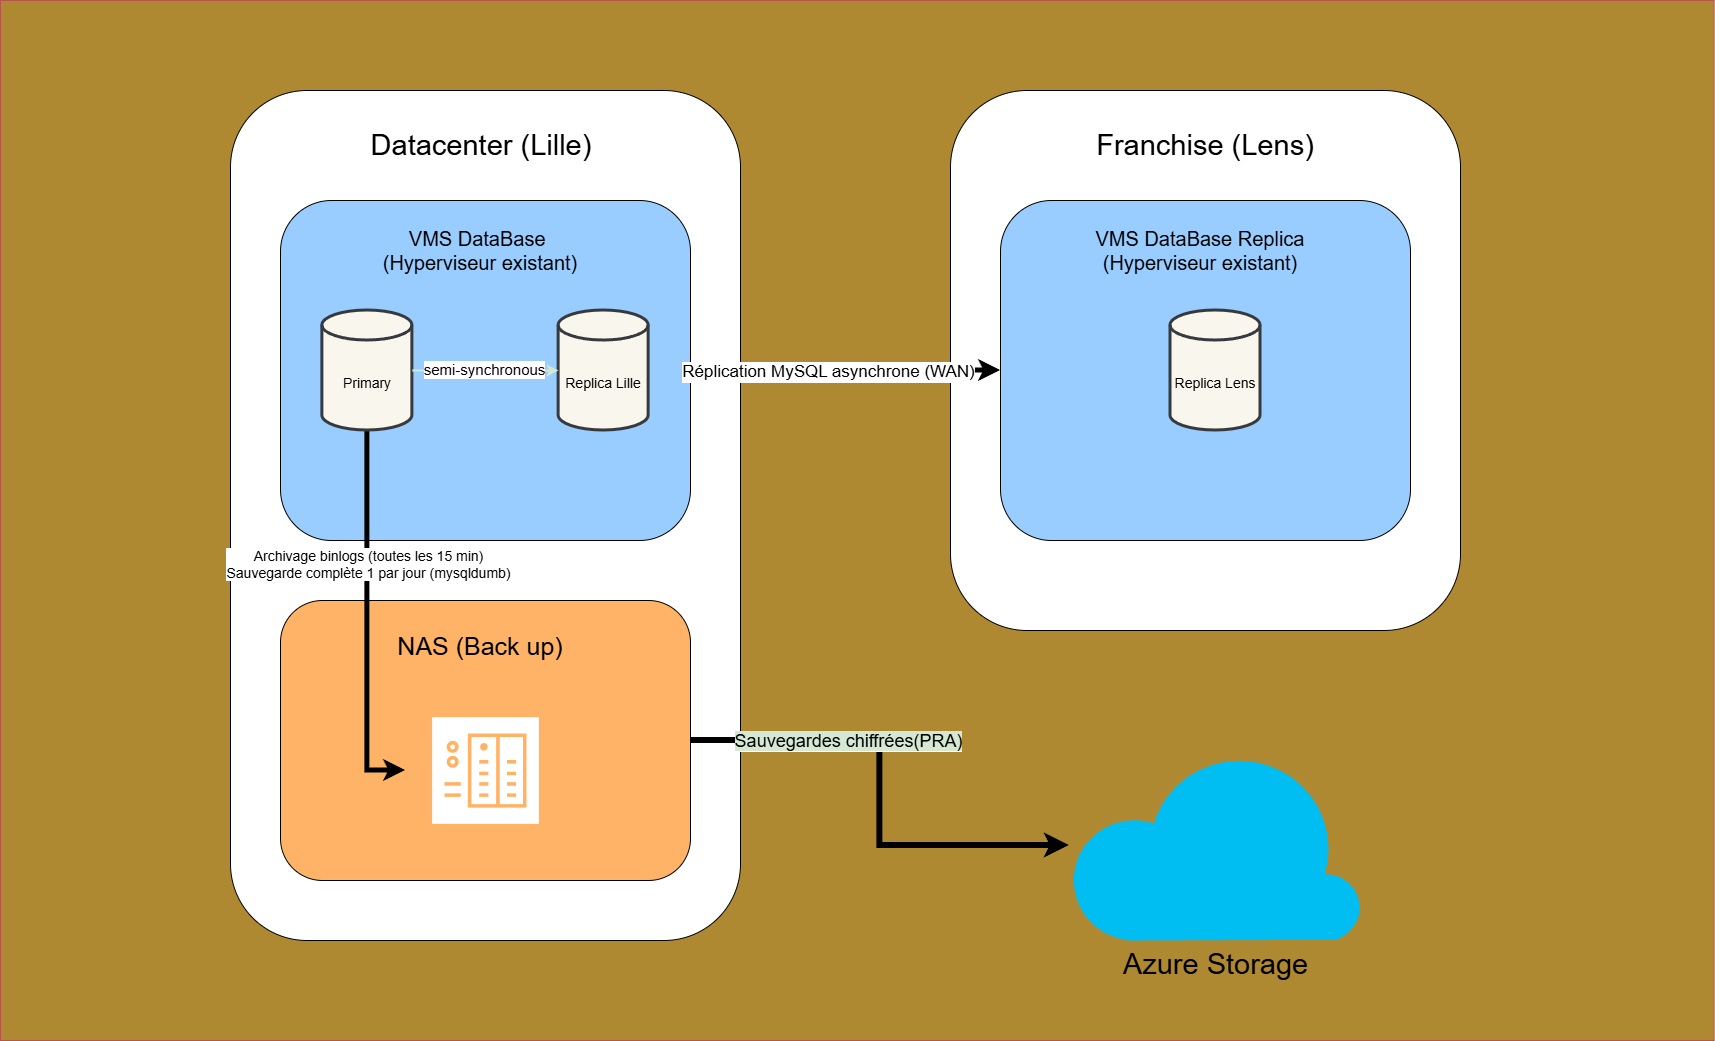

The diagram above was exported from draw.io. Its source (the exported page's mxGraphModel, read from the mxfile embedded in the PNG):
<mxGraphModel dx="2037" dy="1201" grid="1" gridSize="10" guides="1" tooltips="1" connect="1" arrows="1" fold="1" page="1" pageScale="1" pageWidth="827" pageHeight="1169" math="0" shadow="0">
  <root>
    <mxCell id="0" />
    <mxCell id="1" parent="0" />
    <mxCell id="R6PXJ2w8brqWRLXcXwlg-1" value="" style="rounded=0;whiteSpace=wrap;html=1;fillColor=light-dark(#AF8931,#A69B82);strokeColor=#b85450;" parent="1" vertex="1">
      <mxGeometry x="210" y="200" width="1713.65" height="1040" as="geometry" />
    </mxCell>
    <mxCell id="R6PXJ2w8brqWRLXcXwlg-3" value="" style="rounded=1;whiteSpace=wrap;html=1;" parent="1" vertex="1">
      <mxGeometry x="440" y="290" width="510" height="850" as="geometry" />
    </mxCell>
    <mxCell id="0BQUp8nMqOs-afjX6f0V-25" style="edgeStyle=orthogonalEdgeStyle;rounded=0;orthogonalLoop=1;jettySize=auto;html=1;strokeWidth=6;" edge="1" parent="1" source="R6PXJ2w8brqWRLXcXwlg-61" target="0BQUp8nMqOs-afjX6f0V-24">
      <mxGeometry relative="1" as="geometry" />
    </mxCell>
    <mxCell id="0BQUp8nMqOs-afjX6f0V-27" value="&lt;font color=&quot;#000000&quot; style=&quot;font-size: 18px;&quot;&gt;&lt;span style=&quot;background-color: rgb(213, 232, 212);&quot;&gt;Sauvegardes chiffrées(PRA)&lt;/span&gt;&lt;/font&gt;" style="edgeLabel;html=1;align=center;verticalAlign=middle;resizable=0;points=[];" vertex="1" connectable="0" parent="0BQUp8nMqOs-afjX6f0V-25">
      <mxGeometry x="-0.3498" relative="1" as="geometry">
        <mxPoint as="offset" />
      </mxGeometry>
    </mxCell>
    <mxCell id="R6PXJ2w8brqWRLXcXwlg-61" value="" style="rounded=1;whiteSpace=wrap;html=1;fillColor=#FFB366;" parent="1" vertex="1">
      <mxGeometry x="490" y="800" width="410" height="280" as="geometry" />
    </mxCell>
    <mxCell id="R6PXJ2w8brqWRLXcXwlg-65" value="&lt;font style=&quot;font-size: 25px;&quot;&gt;NAS (Back up)&lt;/font&gt;" style="text;html=1;whiteSpace=wrap;strokeColor=none;fillColor=none;align=center;verticalAlign=middle;rounded=0;" parent="1" vertex="1">
      <mxGeometry x="564.99" y="830" width="250" height="30" as="geometry" />
    </mxCell>
    <mxCell id="R6PXJ2w8brqWRLXcXwlg-66" value="" style="rounded=1;whiteSpace=wrap;html=1;fillColor=#99CCFF;" parent="1" vertex="1">
      <mxGeometry x="490" y="400" width="410" height="340" as="geometry" />
    </mxCell>
    <mxCell id="R6PXJ2w8brqWRLXcXwlg-69" value="&lt;font style=&quot;font-size: 29px;&quot;&gt;Datacenter (Lille)&amp;nbsp;&lt;/font&gt;" style="text;html=1;whiteSpace=wrap;strokeColor=none;fillColor=none;align=center;verticalAlign=middle;rounded=0;" parent="1" vertex="1">
      <mxGeometry x="546.1300000000001" y="330" width="297.75" height="30" as="geometry" />
    </mxCell>
    <mxCell id="R6PXJ2w8brqWRLXcXwlg-72" value="&lt;font style=&quot;font-size: 20px;&quot;&gt;VMS DataBase&amp;nbsp;&lt;/font&gt;&lt;div&gt;&lt;font style=&quot;font-size: 20px;&quot;&gt;(Hyperviseur existant)&lt;/font&gt;&lt;/div&gt;" style="text;html=1;whiteSpace=wrap;strokeColor=none;fillColor=none;align=center;verticalAlign=middle;rounded=0;" parent="1" vertex="1">
      <mxGeometry x="541.12" y="420" width="297.75" height="60" as="geometry" />
    </mxCell>
    <mxCell id="0BQUp8nMqOs-afjX6f0V-20" style="edgeStyle=orthogonalEdgeStyle;rounded=0;orthogonalLoop=1;jettySize=auto;html=1;strokeWidth=5;" edge="1" parent="1" source="0BQUp8nMqOs-afjX6f0V-1" target="0BQUp8nMqOs-afjX6f0V-8">
      <mxGeometry relative="1" as="geometry">
        <Array as="points">
          <mxPoint x="577" y="970" />
        </Array>
      </mxGeometry>
    </mxCell>
    <mxCell id="0BQUp8nMqOs-afjX6f0V-21" value="&lt;div style=&quot;&quot;&gt;&lt;span style=&quot;color: rgb(0, 0, 0); font-size: 14px; background-color: rgb(255, 255, 255);&quot;&gt;Archivage binlogs (toutes les 15 min)&lt;/span&gt;&lt;/div&gt;&lt;div style=&quot;&quot;&gt;&lt;span style=&quot;background-color: rgb(255, 255, 255);&quot;&gt;&lt;font style=&quot;color: rgb(0, 0, 0); font-size: 14px;&quot;&gt;Sauvegarde complète 1 par jour (mysqldumb)&lt;/font&gt;&lt;/span&gt;&lt;/div&gt;" style="edgeLabel;html=1;align=center;verticalAlign=middle;resizable=0;points=[];" vertex="1" connectable="0" parent="0BQUp8nMqOs-afjX6f0V-20">
      <mxGeometry x="-0.294" relative="1" as="geometry">
        <mxPoint as="offset" />
      </mxGeometry>
    </mxCell>
    <mxCell id="0BQUp8nMqOs-afjX6f0V-1" value="&lt;font style=&quot;color: rgb(0, 0, 0); font-size: 14px;&quot;&gt;Primary&lt;/font&gt;" style="shape=cylinder3;whiteSpace=wrap;html=1;boundedLbl=1;backgroundOutline=1;size=15;fillColor=#f9f7ed;strokeColor=#36393d;strokeWidth=3;" vertex="1" parent="1">
      <mxGeometry x="531.88" y="510" width="90" height="120" as="geometry" />
    </mxCell>
    <mxCell id="0BQUp8nMqOs-afjX6f0V-3" value="&lt;font style=&quot;color: rgb(0, 0, 0); font-size: 14px;&quot;&gt;Replica Lille&lt;/font&gt;" style="shape=cylinder3;whiteSpace=wrap;html=1;boundedLbl=1;backgroundOutline=1;size=15;fillColor=#f9f7ed;strokeColor=#36393d;strokeWidth=3;" vertex="1" parent="1">
      <mxGeometry x="768.13" y="510" width="90" height="120" as="geometry" />
    </mxCell>
    <mxCell id="0BQUp8nMqOs-afjX6f0V-4" style="edgeStyle=orthogonalEdgeStyle;rounded=0;orthogonalLoop=1;jettySize=auto;html=1;exitX=1;exitY=0.5;exitDx=0;exitDy=0;exitPerimeter=0;entryX=0;entryY=0.5;entryDx=0;entryDy=0;entryPerimeter=0;strokeColor=#D5E8D4;strokeWidth=2;" edge="1" parent="1" source="0BQUp8nMqOs-afjX6f0V-1" target="0BQUp8nMqOs-afjX6f0V-3">
      <mxGeometry relative="1" as="geometry" />
    </mxCell>
    <mxCell id="0BQUp8nMqOs-afjX6f0V-5" value="&lt;font style=&quot;color: rgb(0, 0, 0); background-color: rgb(255, 255, 255); font-size: 15px;&quot;&gt;semi-synchronous&lt;/font&gt;" style="edgeLabel;html=1;align=center;verticalAlign=middle;resizable=0;points=[];" vertex="1" connectable="0" parent="0BQUp8nMqOs-afjX6f0V-4">
      <mxGeometry x="-0.0144" y="2" relative="1" as="geometry">
        <mxPoint as="offset" />
      </mxGeometry>
    </mxCell>
    <mxCell id="0BQUp8nMqOs-afjX6f0V-8" value="" style="sketch=0;pointerEvents=1;shadow=0;dashed=0;html=1;labelPosition=center;verticalLabelPosition=bottom;verticalAlign=top;align=center;outlineConnect=0;shape=mxgraph.veeam2.nas_backup;fillColor=none;" vertex="1" parent="1">
      <mxGeometry x="615" y="890" width="160" height="160" as="geometry" />
    </mxCell>
    <mxCell id="0BQUp8nMqOs-afjX6f0V-13" value="" style="rounded=1;whiteSpace=wrap;html=1;" vertex="1" parent="1">
      <mxGeometry x="1160" y="290" width="510" height="540" as="geometry" />
    </mxCell>
    <mxCell id="0BQUp8nMqOs-afjX6f0V-14" value="" style="rounded=1;whiteSpace=wrap;html=1;fillColor=#99CCFF;" vertex="1" parent="1">
      <mxGeometry x="1210" y="400" width="410" height="340" as="geometry" />
    </mxCell>
    <mxCell id="0BQUp8nMqOs-afjX6f0V-15" value="&lt;font style=&quot;font-size: 29px;&quot;&gt;Franchise (Lens)&lt;/font&gt;" style="text;html=1;whiteSpace=wrap;strokeColor=none;fillColor=none;align=center;verticalAlign=middle;rounded=0;" vertex="1" parent="1">
      <mxGeometry x="1266.13" y="330" width="297.75" height="30" as="geometry" />
    </mxCell>
    <mxCell id="0BQUp8nMqOs-afjX6f0V-16" value="&lt;font style=&quot;font-size: 20px;&quot;&gt;VMS DataBase Replica&lt;/font&gt;&lt;div&gt;&lt;font style=&quot;font-size: 20px;&quot;&gt;(Hyperviseur existant)&lt;/font&gt;&lt;/div&gt;" style="text;html=1;whiteSpace=wrap;strokeColor=none;fillColor=none;align=center;verticalAlign=middle;rounded=0;" vertex="1" parent="1">
      <mxGeometry x="1261.12" y="420" width="297.75" height="60" as="geometry" />
    </mxCell>
    <mxCell id="0BQUp8nMqOs-afjX6f0V-17" value="&lt;font style=&quot;color: rgb(0, 0, 0); font-size: 14px;&quot;&gt;Replica Lens&lt;/font&gt;" style="shape=cylinder3;whiteSpace=wrap;html=1;boundedLbl=1;backgroundOutline=1;size=15;fillColor=#f9f7ed;strokeColor=#36393d;strokeWidth=3;" vertex="1" parent="1">
      <mxGeometry x="1380" y="510" width="90" height="120" as="geometry" />
    </mxCell>
    <mxCell id="0BQUp8nMqOs-afjX6f0V-22" style="edgeStyle=orthogonalEdgeStyle;rounded=0;orthogonalLoop=1;jettySize=auto;html=1;strokeWidth=5;" edge="1" parent="1" source="R6PXJ2w8brqWRLXcXwlg-66" target="0BQUp8nMqOs-afjX6f0V-14">
      <mxGeometry relative="1" as="geometry" />
    </mxCell>
    <mxCell id="0BQUp8nMqOs-afjX6f0V-28" value="&lt;span style=&quot;background-color: rgb(255, 255, 255);&quot;&gt;&lt;font style=&quot;color: rgb(0, 0, 0); font-size: 17px;&quot;&gt;Réplication MySQL asynchrone (WAN)&lt;/font&gt;&lt;/span&gt;" style="edgeLabel;html=1;align=center;verticalAlign=middle;resizable=0;points=[];" vertex="1" connectable="0" parent="0BQUp8nMqOs-afjX6f0V-22">
      <mxGeometry x="-0.1161" y="-1" relative="1" as="geometry">
        <mxPoint as="offset" />
      </mxGeometry>
    </mxCell>
    <mxCell id="0BQUp8nMqOs-afjX6f0V-24" value="&lt;font style=&quot;color: rgb(0, 0, 0); font-size: 29px;&quot;&gt;Azure Storage&lt;/font&gt;" style="verticalLabelPosition=bottom;html=1;verticalAlign=top;align=center;strokeColor=none;fillColor=light-dark(#00BEF2, #99ccff);shape=mxgraph.azure.cloud;" vertex="1" parent="1">
      <mxGeometry x="1278.8400000000001" y="950" width="292.31" height="190" as="geometry" />
    </mxCell>
  </root>
</mxGraphModel>